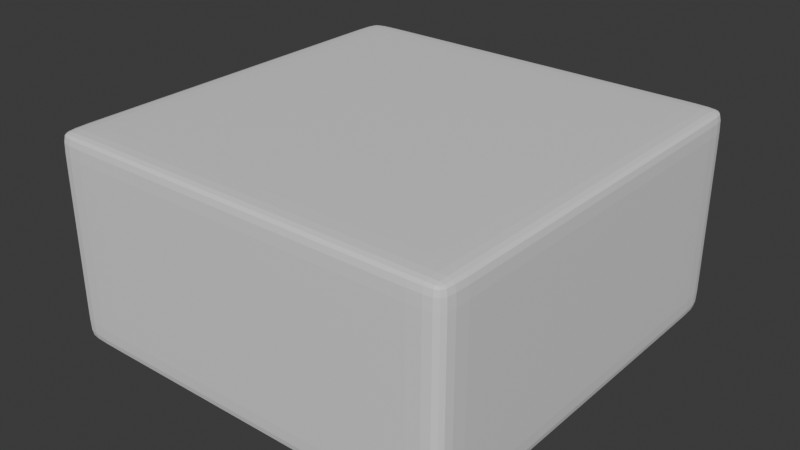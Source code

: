 # Source: worldblock.blend  (saved by Blender 4.0.36; exported with 4.5.12 LTS)
import bpy
from mathutils import Matrix  # noqa: F401  (used for matrix-valued properties, if any)

bpy.ops.wm.read_factory_settings(use_empty=True)
scene = bpy.context.scene
scene.name = 'Scene'

# ---- collections
col_collection = bpy.data.collections.new('Collection'); scene.collection.children.link(col_collection)

# ---- materials (node trees are filled in below, after node groups)
mat_material = bpy.data.materials.new('Material')
mat_material.alpha_threshold = 0.0
mat_material.use_transparent_shadow = False
mat_material.roughness = 0.5
mat_material.line_color = (0.0, 0.0, 0.0, 1.0)
mat_material_001 = bpy.data.materials.new('Material.001')
mat_material_001.alpha_threshold = 0.0
mat_material_001.use_transparent_shadow = False
mat_material_001.roughness = 0.5
mat_material_001.line_color = (0.0, 0.0, 0.0, 1.0)
mat_material_002 = bpy.data.materials.new('Material.002')
mat_material_002.alpha_threshold = 0.0
mat_material_002.use_transparent_shadow = False
mat_material_002.roughness = 0.5
mat_material_002.line_color = (0.0, 0.0, 0.0, 1.0)
mat_material_003 = bpy.data.materials.new('Material.003')
mat_material_003.alpha_threshold = 0.0
mat_material_003.use_transparent_shadow = False
mat_material_003.roughness = 0.5
mat_material_003.line_color = (0.0, 0.0, 0.0, 1.0)

# ---- material node trees
mat_material.use_nodes = True; mat_material.node_tree.nodes.clear()
_N = mat_material.node_tree.nodes; _L = mat_material.node_tree.links
n0 = _N.new('ShaderNodeOutputMaterial'); n0.name = 'Material Output'; n0.location = (300, 300)
n1 = _N.new('ShaderNodeBsdfPrincipled'); n1.name = 'Principled BSDF'; n1.location = (10, 300)
n1.inputs[3].default_value = 1.45
_L.new(n1.outputs[0], n0.inputs[0])
n0.is_active_output = True
mat_material_001.use_nodes = True; mat_material_001.node_tree.nodes.clear()
_N = mat_material_001.node_tree.nodes; _L = mat_material_001.node_tree.links
n0 = _N.new('ShaderNodeOutputMaterial'); n0.name = 'Material Output'; n0.location = (300, 300)
n1 = _N.new('ShaderNodeBsdfPrincipled'); n1.name = 'Principled BSDF'; n1.location = (10, 300)
n1.inputs[3].default_value = 1.45
_L.new(n1.outputs[0], n0.inputs[0])
n0.is_active_output = True
mat_material_002.use_nodes = True; mat_material_002.node_tree.nodes.clear()
_N = mat_material_002.node_tree.nodes; _L = mat_material_002.node_tree.links
n0 = _N.new('ShaderNodeOutputMaterial'); n0.name = 'Material Output'; n0.location = (300, 300)
n1 = _N.new('ShaderNodeBsdfPrincipled'); n1.name = 'Principled BSDF'; n1.location = (10, 300)
n1.inputs[3].default_value = 1.45
_L.new(n1.outputs[0], n0.inputs[0])
n0.is_active_output = True
mat_material_003.use_nodes = True; mat_material_003.node_tree.nodes.clear()
_N = mat_material_003.node_tree.nodes; _L = mat_material_003.node_tree.links
n0 = _N.new('ShaderNodeOutputMaterial'); n0.name = 'Material Output'; n0.location = (300, 300)
n1 = _N.new('ShaderNodeBsdfPrincipled'); n1.name = 'Principled BSDF'; n1.location = (10, 300)
n1.inputs[3].default_value = 1.45
_L.new(n1.outputs[0], n0.inputs[0])
n0.is_active_output = True

# ---- world
world_world = bpy.data.worlds.new('World'); scene.world = world_world
world_world.use_nodes = True; world_world.node_tree.nodes.clear()
_N = world_world.node_tree.nodes; _L = world_world.node_tree.links
n0 = _N.new('ShaderNodeOutputWorld'); n0.name = 'World Output'; n0.location = (300, 300)
n1 = _N.new('ShaderNodeBackground'); n1.name = 'Background'; n1.location = (10, 300)
n1.inputs[0].default_value = (0.05088, 0.05088, 0.05088, 1.0)
_L.new(n1.outputs[0], n0.inputs[0])
n0.is_active_output = True
world_world.color = (0.05088, 0.05088, 0.05088)
world_world.use_sun_shadow = False
world_world.sun_shadow_jitter_overblur = 0.0

# ---- meshes
me_fullblock = bpy.data.meshes.new('FullBlock')
me_fullblock.from_pydata([(1.0, 1.0, 1.0), (1.0, 1.0, 0.0), (-2.186e-08, 1.0, 0.0625), (1.0, 2.444e-07, 1.0), (-2.186e-08, 1.0, 0.0), (1.0, 1.0, 0.0625), (1.0, 2.444e-07, 0.0), (-2.186e-08, 1.0, 1.0), (1.0, 2.444e-07, 0.0625), (0.0, 0.0, 0.0), (0.0, 0.0, 1.0), (1.0, 0.875, 0.0625), (0.875, 1.0, 1.0), (1.0, 0.875, 0.0), (0.875, 2.138e-07, 0.0), (0.875, 1.0, 0.0625), (-1.912e-08, 0.875, 1.0), (0.875, 2.138e-07, 1.0), (-1.912e-08, 0.875, 0.0), (1.0, 2.444e-07, 0.9375), (1.0, 1.0, 0.9375), (-2.186e-08, 1.0, 0.9375), (0.875, 1.0, 0.0), (1.0, 0.875, 1.0), (0.875, 0.875, 1.0), (0.875, 0.875, 0.0), (1.0, 0.875, 0.9375), (0.875, 1.0, 0.9375), (-1.0, 1.0, 1.0), (-1.0, 1.0, 0.0), (-1.0, -1.848e-07, 0.0625), (-1.0, -1.848e-07, 0.0), (-1.0, 1.0, 0.0625), (-1.0, -1.848e-07, 1.0), (-0.875, 1.0, 0.0625), (-1.0, 0.875, 1.0), (-0.875, 1.0, 0.0), (-1.0, 0.875, 0.0625), (-0.875, -1.617e-07, 1.0), (-0.875, -1.617e-07, 0.0), (-1.0, 1.0, 0.9375), (-1.0, -1.848e-07, 0.9375), (-1.0, 0.875, 0.0), (-0.875, 1.0, 1.0), (-0.875, 0.875, 1.0), (-0.875, 0.875, 0.0), (-0.875, 1.0, 0.9375), (-1.0, 0.875, 0.9375), (-1.0, -1.0, 1.0), (-1.0, -1.0, 0.0), (4.073e-07, -1.0, 0.0625), (4.073e-07, -1.0, 0.0), (-1.0, -1.0, 0.0625), (4.073e-07, -1.0, 1.0), (-1.0, -0.875, 0.0625), (-0.875, -1.0, 1.0), (-1.0, -0.875, 0.0), (-0.875, -1.0, 0.0625), (3.564e-07, -0.875, 1.0), (3.564e-07, -0.875, 0.0), (-1.0, -1.0, 0.9375), (4.073e-07, -1.0, 0.9375), (-0.875, -1.0, 0.0), (-1.0, -0.875, 1.0), (-0.875, -0.875, 1.0), (-0.875, -0.875, 0.0), (-1.0, -0.875, 0.9375), (-0.875, -1.0, 0.9375), (1.0, -1.0, 1.0), (1.0, -1.0, 0.0), (1.0, -1.0, 0.0625), (0.875, -1.0, 0.0625), (1.0, -0.875, 1.0), (0.875, -1.0, 0.0), (1.0, -0.875, 0.0625), (1.0, -1.0, 0.9375), (1.0, -0.875, 0.0), (0.875, -1.0, 1.0), (0.875, -0.875, 1.0), (0.875, -0.875, 0.0), (0.875, -1.0, 0.9375), (1.0, -0.875, 0.9375)], [], [(27, 12, 0, 20), (26, 23, 3, 19), (25, 13, 6, 14), (24, 16, 10, 17), (23, 24, 17, 3), (0, 12, 24, 23), (12, 7, 16, 24), (18, 25, 14, 9), (4, 22, 25, 18), (22, 1, 13, 25), (11, 26, 19, 8), (5, 20, 26, 11), (20, 0, 23, 26), (13, 11, 8, 6), (1, 5, 11, 13), (22, 15, 5, 1), (4, 2, 15, 22), (15, 27, 20, 5), (2, 21, 27, 15), (21, 7, 12, 27), (47, 35, 28, 40), (46, 43, 7, 21), (45, 36, 4, 18), (44, 38, 10, 16), (43, 44, 16, 7), (28, 35, 44, 43), (35, 33, 38, 44), (39, 45, 18, 9), (31, 42, 45, 39), (42, 29, 36, 45), (34, 46, 21, 2), (32, 40, 46, 34), (40, 28, 43, 46), (36, 34, 2, 4), (29, 32, 34, 36), (42, 37, 32, 29), (31, 30, 37, 42), (37, 47, 40, 32), (30, 41, 47, 37), (41, 33, 35, 47), (67, 55, 48, 60), (66, 63, 33, 41), (65, 56, 31, 39), (64, 58, 10, 38), (63, 64, 38, 33), (48, 55, 64, 63), (55, 53, 58, 64), (59, 65, 39, 9), (51, 62, 65, 59), (62, 49, 56, 65), (54, 66, 41, 30), (52, 60, 66, 54), (60, 48, 63, 66), (56, 54, 30, 31), (49, 52, 54, 56), (62, 57, 52, 49), (51, 50, 57, 62), (57, 67, 60, 52), (50, 61, 67, 57), (61, 53, 55, 67), (81, 72, 68, 75), (80, 77, 53, 61), (79, 73, 51, 59), (78, 17, 10, 58), (77, 78, 58, 53), (68, 72, 78, 77), (72, 3, 17, 78), (14, 79, 59, 9), (6, 76, 79, 14), (76, 69, 73, 79), (71, 80, 61, 50), (70, 75, 80, 71), (75, 68, 77, 80), (73, 71, 50, 51), (69, 70, 71, 73), (76, 74, 70, 69), (6, 8, 74, 76), (74, 81, 75, 70), (8, 19, 81, 74), (19, 3, 72, 81)])
me_fullblock.polygons.foreach_set('material_index', [0, 0, 0, 0, 0, 0, 0, 0, 0, 0, 0, 0, 0, 0, 0, 0, 0, 0, 0, 0, 1, 1, 1, 1, 1, 1, 1, 1, 1, 1, 1, 1, 1, 1, 1, 1, 1, 1, 1, 1, 2, 2, 2, 2, 2, 2, 2, 2, 2, 2, 2, 2, 2, 2, 2, 2, 2, 2, 2, 2, 3, 3, 3, 3, 3, 3, 3, 3, 3, 3, 3, 3, 3, 3, 3, 3, 3, 3, 3, 3])
_uv = me_fullblock.uv_layers.new(name='UVMap')
_uv.uv.foreach_set('vector', [0.6094, 0.4844, 0.625, 0.4844, 0.625, 0.5, 0.6094, 0.5, 0.6094, 0.5156, 0.625, 0.5156, 0.625, 0.5312, 0.6094, 0.5312, 0.3594, 0.5156, 0.375, 0.5156, 0.375, 0.5312, 0.3594, 0.5312, 0.6406, 0.5156, 0.6562, 0.5156, 0.6562, 0.5312, 0.6406, 0.5312, 0.625, 0.5156, 0.6406, 0.5156, 0.6406, 0.5312, 0.625, 0.5312, 0.625, 0.5, 0.6406, 0.5, 0.6406, 0.5156, 0.625, 0.5156, 0.6406, 0.5, 0.6562, 0.5, 0.6562, 0.5156, 0.6406, 0.5156, 0.3438, 0.5156, 0.3594, 0.5156, 0.3594, 0.5312, 0.3438, 0.5312, 0.3438, 0.5, 0.3594, 0.5, 0.3594, 0.5156, 0.3438, 0.5156, 0.3594, 0.5, 0.375, 0.5, 0.375, 0.5156, 0.3594, 0.5156, 0.5938, 0.5156, 0.6094, 0.5156, 0.6094, 0.5312, 0.5938, 0.5312, 0.5938, 0.5, 0.6094, 0.5, 0.6094, 0.5156, 0.5938, 0.5156, 0.6094, 0.5, 0.625, 0.5, 0.625, 0.5156, 0.6094, 0.5156, 0.375, 0.5156, 0.3906, 0.5156, 0.3906, 0.5312, 0.375, 0.5312, 0.375, 0.5, 0.3906, 0.5, 0.3906, 0.5156, 0.375, 0.5156, 0.375, 0.4844, 0.3906, 0.4844, 0.3906, 0.5, 0.375, 0.5, 0.375, 0.4688, 0.3906, 0.4688, 0.3906, 0.4844, 0.375, 0.4844, 0.5938, 0.4844, 0.6094, 0.4844, 0.6094, 0.5, 0.5938, 0.5, 0.5938, 0.4688, 0.6094, 0.4688, 0.6094, 0.4844, 0.5938, 0.4844, 0.6094, 0.4688, 0.625, 0.4688, 0.625, 0.4844, 0.6094, 0.4844, 0.6094, 0.4844, 0.625, 0.4844, 0.625, 0.5, 0.6094, 0.5, 0.6094, 0.5156, 0.625, 0.5156, 0.625, 0.5312, 0.6094, 0.5312, 0.3594, 0.5156, 0.375, 0.5156, 0.375, 0.5312, 0.3594, 0.5312, 0.6406, 0.5156, 0.6562, 0.5156, 0.6562, 0.5312, 0.6406, 0.5312, 0.625, 0.5156, 0.6406, 0.5156, 0.6406, 0.5312, 0.625, 0.5312, 0.625, 0.5, 0.6406, 0.5, 0.6406, 0.5156, 0.625, 0.5156, 0.6406, 0.5, 0.6562, 0.5, 0.6562, 0.5156, 0.6406, 0.5156, 0.3438, 0.5156, 0.3594, 0.5156, 0.3594, 0.5312, 0.3438, 0.5312, 0.3438, 0.5, 0.3594, 0.5, 0.3594, 0.5156, 0.3438, 0.5156, 0.3594, 0.5, 0.375, 0.5, 0.375, 0.5156, 0.3594, 0.5156, 0.5938, 0.5156, 0.6094, 0.5156, 0.6094, 0.5312, 0.5938, 0.5312, 0.5938, 0.5, 0.6094, 0.5, 0.6094, 0.5156, 0.5938, 0.5156, 0.6094, 0.5, 0.625, 0.5, 0.625, 0.5156, 0.6094, 0.5156, 0.375, 0.5156, 0.3906, 0.5156, 0.3906, 0.5312, 0.375, 0.5312, 0.375, 0.5, 0.3906, 0.5, 0.3906, 0.5156, 0.375, 0.5156, 0.375, 0.4844, 0.3906, 0.4844, 0.3906, 0.5, 0.375, 0.5, 0.375, 0.4688, 0.3906, 0.4688, 0.3906, 0.4844, 0.375, 0.4844, 0.5938, 0.4844, 0.6094, 0.4844, 0.6094, 0.5, 0.5938, 0.5, 0.5938, 0.4688, 0.6094, 0.4688, 0.6094, 0.4844, 0.5938, 0.4844, 0.6094, 0.4688, 0.625, 0.4688, 0.625, 0.4844, 0.6094, 0.4844, 0.6094, 0.4844, 0.625, 0.4844, 0.625, 0.5, 0.6094, 0.5, 0.6094, 0.5156, 0.625, 0.5156, 0.625, 0.5312, 0.6094, 0.5312, 0.3594, 0.5156, 0.375, 0.5156, 0.375, 0.5312, 0.3594, 0.5312, 0.6406, 0.5156, 0.6562, 0.5156, 0.6562, 0.5312, 0.6406, 0.5312, 0.625, 0.5156, 0.6406, 0.5156, 0.6406, 0.5312, 0.625, 0.5312, 0.625, 0.5, 0.6406, 0.5, 0.6406, 0.5156, 0.625, 0.5156, 0.6406, 0.5, 0.6562, 0.5, 0.6562, 0.5156, 0.6406, 0.5156, 0.3438, 0.5156, 0.3594, 0.5156, 0.3594, 0.5312, 0.3438, 0.5312, 0.3438, 0.5, 0.3594, 0.5, 0.3594, 0.5156, 0.3438, 0.5156, 0.3594, 0.5, 0.375, 0.5, 0.375, 0.5156, 0.3594, 0.5156, 0.5938, 0.5156, 0.6094, 0.5156, 0.6094, 0.5312, 0.5938, 0.5312, 0.5938, 0.5, 0.6094, 0.5, 0.6094, 0.5156, 0.5938, 0.5156, 0.6094, 0.5, 0.625, 0.5, 0.625, 0.5156, 0.6094, 0.5156, 0.375, 0.5156, 0.3906, 0.5156, 0.3906, 0.5312, 0.375, 0.5312, 0.375, 0.5, 0.3906, 0.5, 0.3906, 0.5156, 0.375, 0.5156, 0.375, 0.4844, 0.3906, 0.4844, 0.3906, 0.5, 0.375, 0.5, 0.375, 0.4688, 0.3906, 0.4688, 0.3906, 0.4844, 0.375, 0.4844, 0.5938, 0.4844, 0.6094, 0.4844, 0.6094, 0.5, 0.5938, 0.5, 0.5938, 0.4688, 0.6094, 0.4688, 0.6094, 0.4844, 0.5938, 0.4844, 0.6094, 0.4688, 0.625, 0.4688, 0.625, 0.4844, 0.6094, 0.4844, 0.6094, 0.4844, 0.625, 0.4844, 0.625, 0.5, 0.6094, 0.5, 0.6094, 0.5156, 0.625, 0.5156, 0.625, 0.5312, 0.6094, 0.5312, 0.3594, 0.5156, 0.375, 0.5156, 0.375, 0.5312, 0.3594, 0.5312, 0.6406, 0.5156, 0.6562, 0.5156, 0.6562, 0.5312, 0.6406, 0.5312, 0.625, 0.5156, 0.6406, 0.5156, 0.6406, 0.5312, 0.625, 0.5312, 0.625, 0.5, 0.6406, 0.5, 0.6406, 0.5156, 0.625, 0.5156, 0.6406, 0.5, 0.6562, 0.5, 0.6562, 0.5156, 0.6406, 0.5156, 0.3438, 0.5156, 0.3594, 0.5156, 0.3594, 0.5312, 0.3438, 0.5312, 0.3438, 0.5, 0.3594, 0.5, 0.3594, 0.5156, 0.3438, 0.5156, 0.3594, 0.5, 0.375, 0.5, 0.375, 0.5156, 0.3594, 0.5156, 0.5938, 0.5156, 0.6094, 0.5156, 0.6094, 0.5312, 0.5938, 0.5312, 0.5938, 0.5, 0.6094, 0.5, 0.6094, 0.5156, 0.5938, 0.5156, 0.6094, 0.5, 0.625, 0.5, 0.625, 0.5156, 0.6094, 0.5156, 0.375, 0.5156, 0.3906, 0.5156, 0.3906, 0.5312, 0.375, 0.5312, 0.375, 0.5, 0.3906, 0.5, 0.3906, 0.5156, 0.375, 0.5156, 0.375, 0.4844, 0.3906, 0.4844, 0.3906, 0.5, 0.375, 0.5, 0.375, 0.4688, 0.3906, 0.4688, 0.3906, 0.4844, 0.375, 0.4844, 0.5938, 0.4844, 0.6094, 0.4844, 0.6094, 0.5, 0.5938, 0.5, 0.5938, 0.4688, 0.6094, 0.4688, 0.6094, 0.4844, 0.5938, 0.4844, 0.6094, 0.4688, 0.625, 0.4688, 0.625, 0.4844, 0.6094, 0.4844])
_ca = me_fullblock.color_attributes.new('Color', 'FLOAT_COLOR', 'POINT')
_ca.data.foreach_set('color', [1.0, 1.0, 1.0, 1.0, 1.0, 1.0, 1.0, 1.0, 1.0, 1.0, 1.0, 1.0, 1.0, 1.0, 1.0, 1.0, 1.0, 1.0, 1.0, 1.0, 1.0, 1.0, 1.0, 1.0, 1.0, 1.0, 1.0, 1.0, 1.0, 1.0, 1.0, 1.0, 1.0, 1.0, 1.0, 1.0, 1.0, 1.0, 1.0, 1.0, 1.0, 1.0, 1.0, 1.0, 1.0, 1.0, 1.0, 1.0, 1.0, 1.0, 1.0, 1.0, 1.0, 1.0, 1.0, 1.0, 1.0, 1.0, 1.0, 1.0, 1.0, 1.0, 1.0, 1.0, 1.0, 1.0, 1.0, 1.0, 1.0, 1.0, 1.0, 1.0, 1.0, 1.0, 1.0, 1.0, 1.0, 1.0, 1.0, 1.0, 1.0, 1.0, 1.0, 1.0, 1.0, 1.0, 1.0, 1.0, 1.0, 1.0, 1.0, 1.0, 1.0, 1.0, 1.0, 1.0, 1.0, 1.0, 1.0, 1.0, 1.0, 1.0, 1.0, 1.0, 1.0, 1.0, 1.0, 1.0, 1.0, 1.0, 1.0, 1.0, 1.0, 1.0, 1.0, 1.0, 1.0, 1.0, 1.0, 1.0, 1.0, 1.0, 1.0, 1.0, 1.0, 1.0, 1.0, 1.0, 1.0, 1.0, 1.0, 1.0, 1.0, 1.0, 1.0, 1.0, 1.0, 1.0, 1.0, 1.0, 1.0, 1.0, 1.0, 1.0, 1.0, 1.0, 1.0, 1.0, 1.0, 1.0, 1.0, 1.0, 1.0, 1.0, 1.0, 1.0, 1.0, 1.0, 1.0, 1.0, 1.0, 1.0, 1.0, 1.0, 1.0, 1.0, 1.0, 1.0, 1.0, 1.0, 1.0, 1.0, 1.0, 1.0, 1.0, 1.0, 1.0, 1.0, 1.0, 1.0, 1.0, 1.0, 1.0, 1.0, 1.0, 1.0, 1.0, 1.0, 1.0, 1.0, 1.0, 1.0, 1.0, 1.0, 1.0, 1.0, 1.0, 1.0, 1.0, 1.0, 1.0, 1.0, 1.0, 1.0, 1.0, 1.0, 1.0, 1.0, 1.0, 1.0, 1.0, 1.0, 1.0, 1.0, 1.0, 1.0, 1.0, 1.0, 1.0, 1.0, 1.0, 1.0, 1.0, 1.0, 1.0, 1.0, 1.0, 1.0, 1.0, 1.0, 1.0, 1.0, 1.0, 1.0, 1.0, 1.0, 1.0, 1.0, 1.0, 1.0, 1.0, 1.0, 1.0, 1.0, 1.0, 1.0, 1.0, 1.0, 1.0, 1.0, 1.0, 1.0, 1.0, 1.0, 1.0, 1.0, 1.0, 1.0, 1.0, 1.0, 1.0, 1.0, 1.0, 1.0, 1.0, 1.0, 1.0, 1.0, 1.0, 1.0, 1.0, 1.0, 1.0, 1.0, 1.0, 1.0, 1.0, 1.0, 1.0, 1.0, 1.0, 1.0, 1.0, 1.0, 1.0, 1.0, 1.0, 1.0, 1.0, 1.0, 1.0, 1.0, 1.0, 1.0, 1.0, 1.0, 1.0, 1.0, 1.0, 1.0, 1.0, 1.0, 1.0, 1.0, 1.0, 1.0, 1.0, 1.0, 1.0, 1.0, 1.0, 1.0, 1.0, 1.0, 1.0, 1.0, 1.0, 1.0, 1.0, 1.0, 1.0, 1.0, 1.0, 1.0, 1.0, 1.0, 1.0, 1.0])
me_fullblock.materials.append(mat_material)
me_fullblock.materials.append(mat_material_001)
me_fullblock.materials.append(mat_material_002)
me_fullblock.materials.append(mat_material_003)
me_fullblock.remesh_voxel_size = 0.14
me_fullblock.use_mirror_x = True
me_fullblock.use_mirror_y = True
me_fullblock.use_mirror_z = True
me_fullblock.use_mirror_vertex_groups = False
me_fullblock.update()

# ---- objects
ob_fullblock = bpy.data.objects.new('FullBlock', me_fullblock)

# ---- transforms, parenting, visibility, modifiers, constraints
ob_fullblock.location = (0.0, 0.0, 0.0)
ob_fullblock.scale = (0.25, 0.25, 0.25)
ob_fullblock.lock_rotations_4d = False
ob_fullblock.empty_display_type = 'ARROWS'
ob_fullblock.lineart.crease_threshold = 0.0
ob_fullblock.use_mesh_mirror_x = True
ob_fullblock.use_mesh_mirror_y = True
ob_fullblock.use_mesh_mirror_z = True
_m = ob_fullblock.modifiers.new('Subdivision', 'SUBSURF')
_m = ob_fullblock.modifiers.new('Decimate', 'DECIMATE')

# ---- collection membership
col_collection.objects.link(ob_fullblock)

# ---- scene / render settings (as saved in the file)
scene.frame_start = 1; scene.frame_end = 250; scene.frame_set(1)
scene.render.engine = 'BLENDER_EEVEE_NEXT'
scene.cycles.sampling_pattern = 'TABULATED_SOBOL'
bpy.context.view_layer.update()

# ---- added for rendering (the .blend has no active camera and no usable light): camera, sun
cam_auto = bpy.data.cameras.new('AutoCamera')
cam_auto.lens = 50.0
cam_auto.sensor_width = 36.0
cam_auto.clip_end = 1000.0
ob_auto_camera = bpy.data.objects.new('AutoCamera', cam_auto)
scene.collection.objects.link(ob_auto_camera)
ob_auto_camera.location = (0.693919, -0.832702, 0.680135)
ob_auto_camera.rotation_euler = (1.09748, -7.21219e-08, 0.694738)
scene.camera = ob_auto_camera
light_auto_sun = bpy.data.lights.new('AutoSun', 'SUN')
light_auto_sun.energy = 3.0
light_auto_sun.angle = 0.0523599
ob_auto_sun = bpy.data.objects.new('AutoSun', light_auto_sun)
scene.collection.objects.link(ob_auto_sun)
ob_auto_sun.rotation_euler = (0.872665, 0.174533, 0.523599)
bpy.context.view_layer.update()
